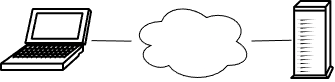

The diagram above was exported from draw.io. Its source (the exported page's mxGraphModel, read from the mxfile embedded in the PNG):
<mxGraphModel dx="1188" dy="624" grid="1" gridSize="10" guides="1" tooltips="1" connect="1" arrows="1" fold="1" page="1" pageScale="1" pageWidth="827" pageHeight="1169" background="#ffffff" math="0" shadow="0">
  <root>
    <mxCell id="0" />
    <mxCell id="1" parent="0" />
    <mxCell id="bar38cGAf0D85QUm5umb-3" parent="1" style="sketch=0;html=1;pointerEvents=1;dashed=0;strokeWidth=2;verticalLabelPosition=bottom;verticalAlign=top;align=center;outlineConnect=0;shape=mxgraph.cisco.computers_and_peripherals.laptop;fillStyle=solid;fillColor=light-dark(#FFFFFF,#000000);" value="" vertex="1">
      <mxGeometry height="61" width="90" x="240" y="307" as="geometry" />
    </mxCell>
    <mxCell id="bar38cGAf0D85QUm5umb-4" parent="1" style="sketch=0;html=1;pointerEvents=1;dashed=0;strokeWidth=2;verticalLabelPosition=bottom;verticalAlign=top;align=center;outlineConnect=0;shape=mxgraph.cisco.computers_and_peripherals.ibm_tower;fillStyle=solid;fillColor=light-dark(#FFFFFF,#000000);" value="" vertex="1">
      <mxGeometry height="77" width="42" x="530" y="299" as="geometry" />
    </mxCell>
    <mxCell id="bar38cGAf0D85QUm5umb-5" parent="1" style="ellipse;shape=cloud;whiteSpace=wrap;html=1;" value="" vertex="1">
      <mxGeometry height="80" width="120" x="370" y="299" as="geometry" />
    </mxCell>
    <mxCell id="bar38cGAf0D85QUm5umb-6" edge="1" parent="1" source="bar38cGAf0D85QUm5umb-3" style="endArrow=none;html=1;rounded=0;" target="bar38cGAf0D85QUm5umb-5" value="">
      <mxGeometry height="50" relative="1" width="50" as="geometry">
        <mxPoint x="490" y="410" as="sourcePoint" />
        <mxPoint x="540" y="360" as="targetPoint" />
      </mxGeometry>
    </mxCell>
    <mxCell id="bar38cGAf0D85QUm5umb-7" edge="1" parent="1" source="bar38cGAf0D85QUm5umb-5" style="endArrow=none;html=1;rounded=0;" target="bar38cGAf0D85QUm5umb-4" value="">
      <mxGeometry height="50" relative="1" width="50" as="geometry">
        <mxPoint x="370" y="420" as="sourcePoint" />
        <mxPoint x="430" y="420" as="targetPoint" />
      </mxGeometry>
    </mxCell>
  </root>
</mxGraphModel>